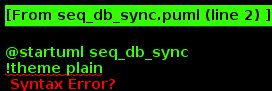

The diagram above was rendered by PlantUML. Its source (embedded in the PNG):
@startuml seq_db_sync
!theme plain
skinparam backgroundColor #FFFFFF
skinparam sequenceMessageAlign center
skinparam responseMessageBelowArrow true

actor User as user
participant "Web UI" as ui
participant "API Gateway" as gateway
participant "Master\nDataSource Service" as master
database "PostgreSQL\n(Config DB)" as configdb
queue "RabbitMQ" as mq
participant "Worker\nDB Collector" as worker
database "Source Database\n(MySQL/PG/Oracle)" as sourcedb

autonumber

== 配置数据库连接 ==

user -> ui: 填写数据库连接信息\n(类型, 主机, 端口, 认证)
note right of user
  配置示例：
  - 类型: MySQL
  - 主机: partner-db.example.com
  - 端口: 3306
  - 数据库: sales_db
  - 用户名: readonly_user
  - 密码: ******
end note

ui -> gateway: POST /api/v1/datasources\n{type: "database", db_config: {...}}
gateway -> gateway: 验证JWT Token
gateway -> master: 创建数据库数据源请求

master -> master: 加密密码\n(AES-256-GCM)
master -> configdb: INSERT datasource\n(status: "draft", encrypted_password)
configdb --> master: 返回datasource_id
master --> gateway: 200 OK {datasource_id}
gateway --> ui: 返回数据源ID
ui --> user: 显示"数据源已创建"

== 测试数据库连接 ==

user -> ui: 点击"测试连接"按钮
ui -> gateway: POST /api/v1/datasources/{id}/test-connection
gateway -> master: 创建连接测试任务

master -> mq: 发布测试任务到高优先级队列\n{task_id, datasource_id, action: "test_connection"}
master --> gateway: 202 Accepted {task_id}
gateway --> ui: 返回任务ID
ui --> user: 显示"正在测试连接..."

worker -> mq: 从队列获取任务
mq --> worker: 返回测试任务

worker -> configdb: 查询数据源配置\nSELECT * FROM datasources WHERE id = ?
configdb --> worker: 返回配置（含加密密码）

worker -> worker: 解密密码

worker -> sourcedb: 建立数据库连接\nconnect(host, port, username, password)
note right of worker
  使用连接池：
  - 最小连接数: 1
  - 最大连接数: 5
  - 连接超时: 30s
  - 查询超时: 60s
end note

alt 连接成功
    sourcedb --> worker: 连接建立成功

    worker -> sourcedb: 执行测试查询\nSELECT 1
    sourcedb --> worker: 返回结果

    worker -> sourcedb: 获取数据库元信息\nSHOW TABLES / \\dt
    sourcedb --> worker: 返回表列表

    worker -> configdb: 保存测试结果\nINSERT test_results\n{status: "success", tables: [...]}

    worker -> sourcedb: 关闭连接\nclose()

else 连接失败
    sourcedb --> worker: 连接错误\n(超时/认证失败/网络错误)

    worker -> configdb: 保存失败结果\n{status: "failed", error: "..."}
end

worker -> master: 通过MQ回调上报结果

== 轮询获取测试结果 ==

ui -> gateway: GET /api/v1/tasks/{task_id}/result\n(轮询)
gateway -> master: 查询测试结果
master -> configdb: SELECT * FROM test_results\nWHERE task_id = ?
configdb --> master: 返回结果
master --> gateway: 200 OK {status, tables: [...]}
gateway --> ui: 返回测试结果

ui --> user: 显示测试结果\n✓ 连接成功\n发现50个表

== 配置SQL查询 ==

user -> ui: 编写SQL查询语句\n(支持变量)
note right of user
  SQL示例：
  SELECT
    product_id,
    product_name,
    sales_amount,
    sales_date
  FROM sales_records
  WHERE sales_date >= '{start_date}'
    AND sales_date < '{end_date}'
  ORDER BY sales_date DESC
  LIMIT 1000
end note

ui -> gateway: PUT /api/v1/datasources/{id}/query\n{sql: "...", variables: {...}}
gateway -> master: 保存SQL配置
master -> configdb: UPDATE datasource\nSET query_sql = ?, query_variables = ?
master --> gateway: 200 OK
gateway --> ui: SQL已保存
ui --> user: 提示"配置已保存"

== 测试SQL查询 ==

user -> ui: 点击"测试查询"按钮\n(填写测试变量值)
ui -> gateway: POST /api/v1/datasources/{id}/test-query\n{start_date: "2025-10-01", end_date: "2025-10-25"}
gateway -> master: 创建查询测试任务

master -> mq: 发布测试任务\n{task_id, datasource_id, action: "test_query"}
master --> gateway: 202 Accepted {task_id}

worker -> mq: 获取任务
worker -> configdb: 查询配置
configdb --> worker: 返回SQL和连接信息

worker -> worker: 变量替换\n{start_date} → '2025-10-01'
worker -> worker: SQL注入检查\n(参数化查询)

worker -> sourcedb: 建立连接
worker -> sourcedb: 执行查询\n(带超时: 60s)
note right of worker
  安全措施：
  - 使用预编译语句
  - 限制返回行数(LIMIT 100)
  - 查询超时控制
  - 只读事务
end note

sourcedb --> worker: 返回查询结果\n(前100行)

worker -> worker: 推断字段类型\n(INT, VARCHAR, DATETIME等)

worker -> configdb: 保存测试结果和schema\n{rows: 100, schema: [...], sample_data: [...]}

worker -> sourcedb: 关闭连接

== 获取查询结果 ==

ui -> gateway: GET /api/v1/tasks/{task_id}/result
gateway -> master: 查询结果
master -> configdb: SELECT FROM test_results
configdb --> master: 返回结果
master --> gateway: 200 OK {rows: 100, schema: [...], data: [...]}
gateway --> ui: 返回查询结果

ui --> user: 展示查询结果\n- 查询到100条数据\n- 显示前10行预览\n- 显示字段schema

== 配置字段映射 ==

user -> ui: 配置源字段→目标字段映射
note right of user
  字段映射示例：
  product_id → product_id (INT)
  product_name → name (VARCHAR)
  sales_amount → amount (DECIMAL)
  sales_date → date (DATE)
end note

ui -> gateway: PUT /api/v1/datasources/{id}/field-mapping\n{mappings: [...]}
gateway -> master: 保存字段映射
master -> configdb: UPDATE datasource\nSET field_mapping = ?
master --> gateway: 200 OK
gateway --> ui: 映射已保存

== 配置增量同步策略（可选）==

user -> ui: 配置增量同步\n(基于时间戳字段)
note right of user
  增量配置：
  - 增量字段: sales_date
  - 增量方式: 大于上次同步时间
  - 初始值: 2025-01-01
end note

ui -> gateway: PUT /api/v1/datasources/{id}/incremental\n{field: "sales_date", strategy: "gt_last_sync"}
gateway -> master: 保存增量配置
master -> configdb: UPDATE datasource\nSET incremental_config = ?
master --> gateway: 200 OK

== 发布数据源 ==

user -> ui: 点击"发布"按钮
ui -> gateway: PUT /api/v1/datasources/{id}/publish
gateway -> master: 发布数据源
master -> configdb: UPDATE datasource\nSET status = "active",\npublished_at = NOW()
master --> gateway: 200 OK
gateway --> ui: 数据源已发布
ui --> user: 提示"数据源配置成功，可用于创建任务"

@enduml